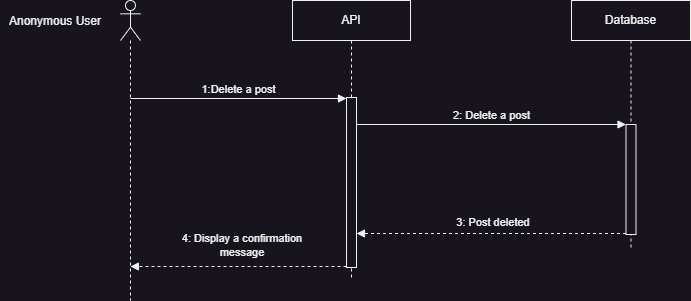

The diagram above was exported from draw.io. Its source (the exported page's mxGraphModel, read from the mxfile embedded in the PNG):
<mxGraphModel dx="1905" dy="525" grid="1" gridSize="10" guides="1" tooltips="1" connect="1" arrows="1" fold="1" page="1" pageScale="1" pageWidth="827" pageHeight="1169" math="0" shadow="0">
  <root>
    <mxCell id="0" />
    <mxCell id="1" parent="0" />
    <mxCell id="hyWjbGYhxYxRcJZvsabY-1" value="" style="shape=umlLifeline;perimeter=lifelinePerimeter;whiteSpace=wrap;html=1;container=1;dropTarget=0;collapsible=0;recursiveResize=0;outlineConnect=0;portConstraint=eastwest;newEdgeStyle={&quot;curved&quot;:0,&quot;rounded&quot;:0};participant=umlActor;" vertex="1" parent="1">
      <mxGeometry x="110" y="160" width="20" height="300" as="geometry" />
    </mxCell>
    <mxCell id="hyWjbGYhxYxRcJZvsabY-2" value="Anonymous User" style="text;html=1;align=center;verticalAlign=middle;whiteSpace=wrap;rounded=0;" vertex="1" parent="1">
      <mxGeometry x="-10" y="166" width="110" height="30" as="geometry" />
    </mxCell>
    <mxCell id="hyWjbGYhxYxRcJZvsabY-3" value="Database" style="shape=umlLifeline;perimeter=lifelinePerimeter;whiteSpace=wrap;html=1;container=1;dropTarget=0;collapsible=0;recursiveResize=0;outlineConnect=0;portConstraint=eastwest;newEdgeStyle={&quot;edgeStyle&quot;:&quot;elbowEdgeStyle&quot;,&quot;elbow&quot;:&quot;vertical&quot;,&quot;curved&quot;:0,&quot;rounded&quot;:0};" vertex="1" parent="1">
      <mxGeometry x="561" y="160" width="119" height="250" as="geometry" />
    </mxCell>
    <mxCell id="hyWjbGYhxYxRcJZvsabY-4" value="" style="html=1;points=[[0,0,0,0,5],[0,1,0,0,-5],[1,0,0,0,5],[1,1,0,0,-5]];perimeter=orthogonalPerimeter;outlineConnect=0;targetShapes=umlLifeline;portConstraint=eastwest;newEdgeStyle={&quot;curved&quot;:0,&quot;rounded&quot;:0};" vertex="1" parent="hyWjbGYhxYxRcJZvsabY-3">
      <mxGeometry x="54.5" y="124" width="10" height="110" as="geometry" />
    </mxCell>
    <mxCell id="hyWjbGYhxYxRcJZvsabY-5" value="API" style="shape=umlLifeline;perimeter=lifelinePerimeter;whiteSpace=wrap;html=1;container=1;dropTarget=0;collapsible=0;recursiveResize=0;outlineConnect=0;portConstraint=eastwest;newEdgeStyle={&quot;edgeStyle&quot;:&quot;elbowEdgeStyle&quot;,&quot;elbow&quot;:&quot;vertical&quot;,&quot;curved&quot;:0,&quot;rounded&quot;:0};" vertex="1" parent="1">
      <mxGeometry x="282" y="160" width="118" height="280" as="geometry" />
    </mxCell>
    <mxCell id="hyWjbGYhxYxRcJZvsabY-6" value="" style="html=1;points=[[0,0,0,0,5],[0,1,0,0,-5],[1,0,0,0,5],[1,1,0,0,-5]];perimeter=orthogonalPerimeter;outlineConnect=0;targetShapes=umlLifeline;portConstraint=eastwest;newEdgeStyle={&quot;curved&quot;:0,&quot;rounded&quot;:0};" vertex="1" parent="hyWjbGYhxYxRcJZvsabY-5">
      <mxGeometry x="54" y="97" width="10" height="170" as="geometry" />
    </mxCell>
    <mxCell id="hyWjbGYhxYxRcJZvsabY-7" value="1:Delete a post" style="html=1;verticalAlign=bottom;endArrow=block;curved=0;rounded=0;" edge="1" parent="1">
      <mxGeometry width="80" relative="1" as="geometry">
        <mxPoint x="119.98717948717945" y="258" as="sourcePoint" />
        <mxPoint x="336" y="258" as="targetPoint" />
      </mxGeometry>
    </mxCell>
    <mxCell id="hyWjbGYhxYxRcJZvsabY-8" value="2: Delete a post" style="html=1;verticalAlign=bottom;endArrow=block;curved=0;rounded=0;" edge="1" parent="1" target="hyWjbGYhxYxRcJZvsabY-4">
      <mxGeometry width="80" relative="1" as="geometry">
        <mxPoint x="346" y="284" as="sourcePoint" />
        <mxPoint x="610" y="285" as="targetPoint" />
      </mxGeometry>
    </mxCell>
    <mxCell id="hyWjbGYhxYxRcJZvsabY-9" value="" style="html=1;verticalAlign=bottom;labelBackgroundColor=none;endArrow=block;endFill=1;dashed=1;rounded=0;" edge="1" parent="1" target="hyWjbGYhxYxRcJZvsabY-6">
      <mxGeometry width="160" relative="1" as="geometry">
        <mxPoint x="615.5" y="393" as="sourcePoint" />
        <mxPoint x="341.1491228070174" y="393" as="targetPoint" />
      </mxGeometry>
    </mxCell>
    <mxCell id="hyWjbGYhxYxRcJZvsabY-10" value="3: Post deleted" style="text;html=1;align=center;verticalAlign=middle;whiteSpace=wrap;rounded=0;fontSize=11;" vertex="1" parent="1">
      <mxGeometry x="430" y="367" width="106" height="30" as="geometry" />
    </mxCell>
    <mxCell id="hyWjbGYhxYxRcJZvsabY-11" value="4: Display a confirmation message" style="text;html=1;align=center;verticalAlign=middle;whiteSpace=wrap;rounded=0;fontSize=11;" vertex="1" parent="1">
      <mxGeometry x="170" y="390" width="124" height="30" as="geometry" />
    </mxCell>
    <mxCell id="hyWjbGYhxYxRcJZvsabY-12" value="" style="html=1;verticalAlign=bottom;labelBackgroundColor=none;endArrow=block;endFill=1;dashed=1;rounded=0;" edge="1" parent="1" target="hyWjbGYhxYxRcJZvsabY-1">
      <mxGeometry width="160" relative="1" as="geometry">
        <mxPoint x="336" y="426" as="sourcePoint" />
        <mxPoint x="130" y="426" as="targetPoint" />
      </mxGeometry>
    </mxCell>
  </root>
</mxGraphModel>